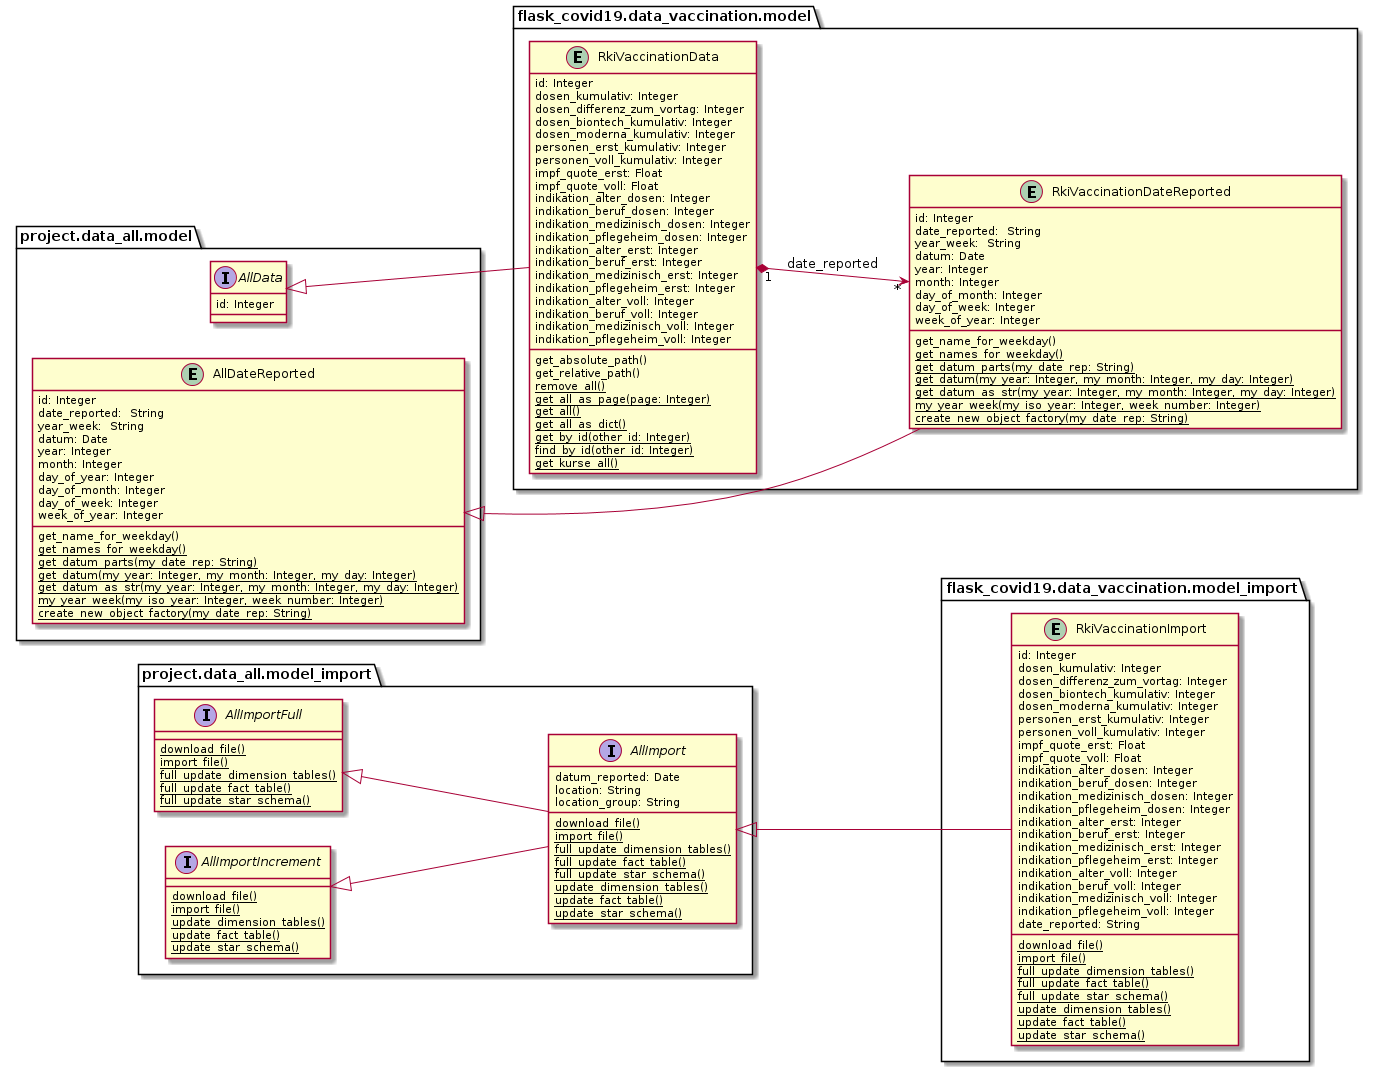

The diagram above was rendered by PlantUML. Its source (embedded in the PNG):
@startuml
left to right direction


package project.data_all.model_import {

	interface AllImportFull {
		{classifier} download_file()
		{classifier} import_file()
		{classifier} full_update_dimension_tables()
		{classifier} full_update_fact_table()
		{classifier} full_update_star_schema()
	}

	interface AllImportIncrement {
		{classifier} download_file()
		{classifier} import_file()
		{classifier} update_dimension_tables()
		{classifier} update_fact_table()
		{classifier} update_star_schema()
	}

	interface AllImport {
	    datum_reported: Date
		location: String
		location_group: String
		{classifier} download_file()
		{classifier} import_file()
		{classifier} full_update_dimension_tables()
		{classifier} full_update_fact_table()
		{classifier} full_update_star_schema()
		{classifier} update_dimension_tables()
		{classifier} update_fact_table()
		{classifier} update_star_schema()
	}
}

package flask_covid19.data_vaccination.model_import {

	entity RkiVaccinationImport {
	    id: Integer
	    dosen_kumulativ: Integer
	    dosen_differenz_zum_vortag: Integer
	    dosen_biontech_kumulativ: Integer
	    dosen_moderna_kumulativ: Integer
	    personen_erst_kumulativ: Integer
	    personen_voll_kumulativ: Integer
	    impf_quote_erst: Float
	    impf_quote_voll: Float
	    indikation_alter_dosen: Integer
	    indikation_beruf_dosen: Integer
	    indikation_medizinisch_dosen: Integer
	    indikation_pflegeheim_dosen: Integer
	    indikation_alter_erst: Integer
	    indikation_beruf_erst: Integer
	    indikation_medizinisch_erst: Integer
	    indikation_pflegeheim_erst: Integer
	    indikation_alter_voll: Integer
	    indikation_beruf_voll: Integer
	    indikation_medizinisch_voll: Integer
	    indikation_pflegeheim_voll: Integer
	    date_reported: String
		{classifier} download_file()
		{classifier} import_file()
		{classifier} full_update_dimension_tables()
		{classifier} full_update_fact_table()
		{classifier} full_update_star_schema()
		{classifier} update_dimension_tables()
		{classifier} update_fact_table()
		{classifier} update_star_schema()
	}
}

AllImportFull <|-- AllImport
AllImportIncrement <|-- AllImport
AllImport <|-- RkiVaccinationImport

package project.data_all.model {

	entity AllDateReported {
	    id: Integer
		date_reported:  String
	    year_week:  String
	    datum: Date
	    year: Integer
	    month: Integer
		day_of_year: Integer
	    day_of_month: Integer
	    day_of_week: Integer
	    week_of_year: Integer
		get_name_for_weekday()
		{classifier} get_names_for_weekday()
		{classifier} get_datum_parts(my_date_rep: String)
		{classifier} get_datum(my_year: Integer, my_month: Integer, my_day: Integer)
		{classifier} get_datum_as_str(my_year: Integer, my_month: Integer, my_day: Integer)
		{classifier} my_year_week(my_iso_year: Integer, week_number: Integer)
		{classifier} create_new_object_factory(my_date_rep: String)
	}

	interface AllData {
	    id: Integer
	}
}

package flask_covid19.data_vaccination.model {

	entity RkiVaccinationDateReported {
	    id: Integer
		date_reported:  String
	    year_week:  String
	    datum: Date
	    year: Integer
	    month: Integer
	    day_of_month: Integer
	    day_of_week: Integer
	    week_of_year: Integer
		get_name_for_weekday()
		{classifier} get_names_for_weekday()
		{classifier} get_datum_parts(my_date_rep: String)
		{classifier} get_datum(my_year: Integer, my_month: Integer, my_day: Integer)
		{classifier} get_datum_as_str(my_year: Integer, my_month: Integer, my_day: Integer)
		{classifier} my_year_week(my_iso_year: Integer, week_number: Integer)
		{classifier} create_new_object_factory(my_date_rep: String)
	}

	entity RkiVaccinationData {
	    id: Integer
	    dosen_kumulativ: Integer
	    dosen_differenz_zum_vortag: Integer
	    dosen_biontech_kumulativ: Integer
	    dosen_moderna_kumulativ: Integer
	    personen_erst_kumulativ: Integer
	    personen_voll_kumulativ: Integer
	    impf_quote_erst: Float
	    impf_quote_voll: Float
	    indikation_alter_dosen: Integer
	    indikation_beruf_dosen: Integer
	    indikation_medizinisch_dosen: Integer
	    indikation_pflegeheim_dosen: Integer
	    indikation_alter_erst: Integer
	    indikation_beruf_erst: Integer
	    indikation_medizinisch_erst: Integer
	    indikation_pflegeheim_erst: Integer
	    indikation_alter_voll: Integer
	    indikation_beruf_voll: Integer
	    indikation_medizinisch_voll: Integer
	    indikation_pflegeheim_voll: Integer
	    get_absolute_path()
	    get_relative_path()
	    {classifier} remove_all()
	    {classifier} get_all_as_page(page: Integer)
	    {classifier} get_all()
	    {classifier} get_all_as_dict()
	    {classifier} get_by_id(other_id: Integer)
	    {classifier} find_by_id(other_id: Integer)
	    {classifier} get_kurse_all()
	}
}

AllDateReported <|-- RkiVaccinationDateReported
AllData <|-- RkiVaccinationData

RkiVaccinationData "1" *--> "*" RkiVaccinationDateReported : date_reported

@enduml